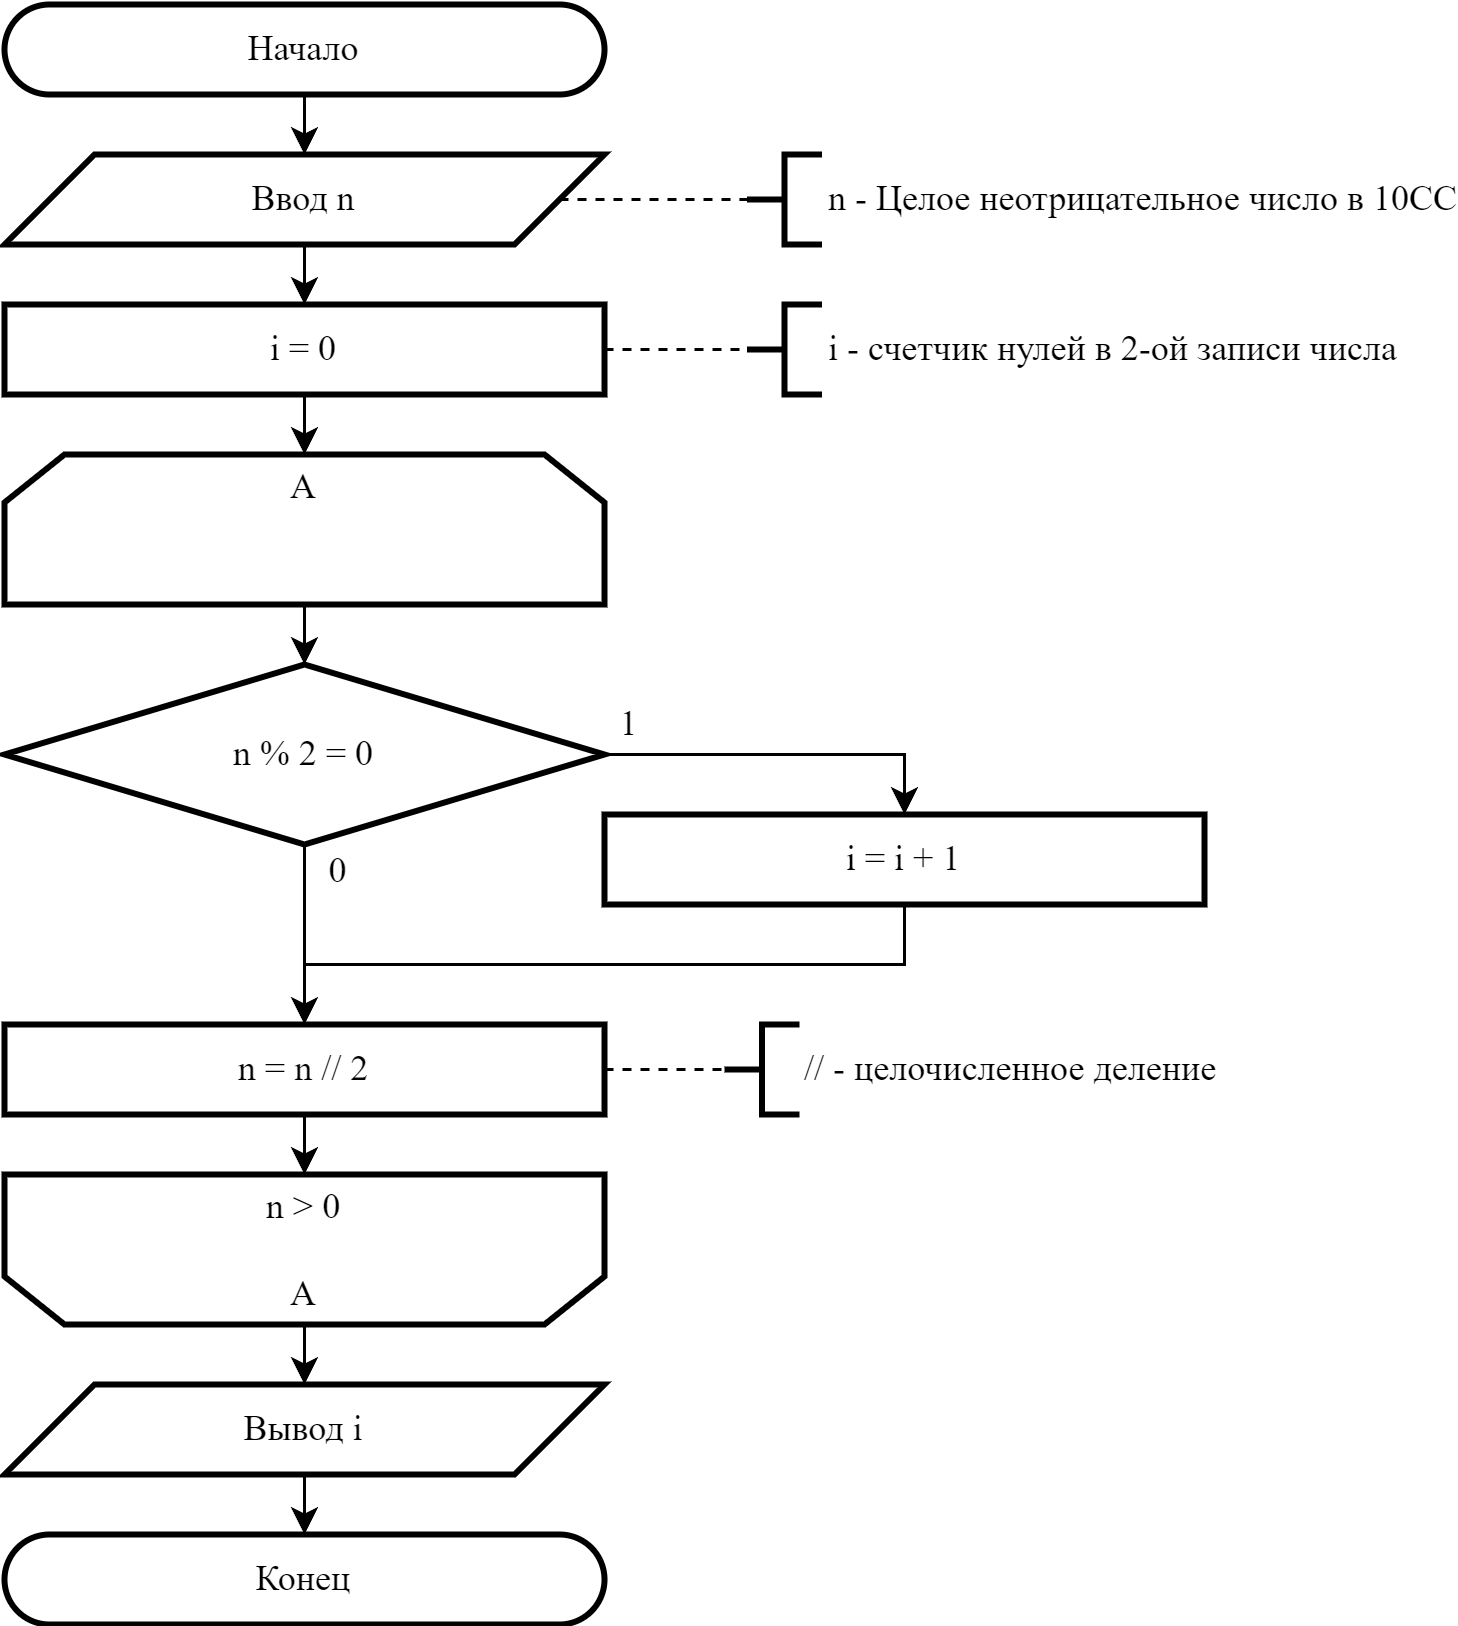

The diagram above was exported from draw.io. Its source (the exported page's mxGraphModel, read from the mxfile embedded in the PNG):
<mxGraphModel dx="1793" dy="1045" grid="1" gridSize="10" guides="1" tooltips="1" connect="1" arrows="1" fold="1" page="1" pageScale="1" pageWidth="850" pageHeight="1100" math="0" shadow="0">
  <root>
    <mxCell id="0" />
    <mxCell id="1" parent="0" />
    <mxCell id="2" value="Конец" style="rounded=1;whiteSpace=wrap;html=1;arcSize=50;container=0;strokeWidth=2;fontFamily=Times New Roman;fontSize=12;" vertex="1" parent="1">
      <mxGeometry x="10" y="520" width="200" height="30" as="geometry" />
    </mxCell>
    <mxCell id="3" value="" style="edgeStyle=orthogonalEdgeStyle;rounded=0;orthogonalLoop=1;jettySize=auto;html=1;fontFamily=Times New Roman;fontSize=12;" edge="1" source="25" target="2" parent="1">
      <mxGeometry relative="1" as="geometry">
        <Array as="points">
          <mxPoint x="110" y="550" />
          <mxPoint x="110" y="550" />
        </Array>
      </mxGeometry>
    </mxCell>
    <mxCell id="4" style="edgeStyle=orthogonalEdgeStyle;rounded=0;orthogonalLoop=1;jettySize=auto;html=1;entryX=0.5;entryY=0;entryDx=0;entryDy=0;fontFamily=Times New Roman;fontSize=12;" edge="1" source="5" target="7" parent="1">
      <mxGeometry relative="1" as="geometry">
        <mxPoint x="130" y="50" as="targetPoint" />
      </mxGeometry>
    </mxCell>
    <mxCell id="5" value="Начало" style="rounded=1;whiteSpace=wrap;html=1;arcSize=50;container=0;strokeWidth=2;fontFamily=Times New Roman;fontSize=12;" vertex="1" parent="1">
      <mxGeometry x="10" y="10" width="200" height="30" as="geometry" />
    </mxCell>
    <mxCell id="6" style="edgeStyle=orthogonalEdgeStyle;rounded=0;orthogonalLoop=1;jettySize=auto;html=1;entryX=0.5;entryY=0;entryDx=0;entryDy=0;fontFamily=Times New Roman;fontSize=12;" edge="1" source="7" target="10" parent="1">
      <mxGeometry relative="1" as="geometry" />
    </mxCell>
    <mxCell id="7" value="Ввод n" style="shape=parallelogram;perimeter=parallelogramPerimeter;whiteSpace=wrap;html=1;fixedSize=1;size=30;container=0;strokeWidth=2;fontFamily=Times New Roman;fontSize=12;" vertex="1" parent="1">
      <mxGeometry x="10" y="60" width="200" height="30" as="geometry" />
    </mxCell>
    <mxCell id="8" value="n - Целое неотрицательное число в 10СС" style="strokeWidth=2;html=1;shape=mxgraph.flowchart.annotation_2;align=left;labelPosition=right;pointerEvents=1;container=0;fontFamily=Times New Roman;fontSize=12;" vertex="1" parent="1">
      <mxGeometry x="257.5" y="60" width="25" height="30" as="geometry" />
    </mxCell>
    <mxCell id="9" style="edgeStyle=orthogonalEdgeStyle;rounded=0;orthogonalLoop=1;jettySize=auto;html=1;strokeColor=default;endArrow=none;endFill=0;dashed=1;entryX=0;entryY=0.5;entryDx=0;entryDy=0;entryPerimeter=0;fontFamily=Times New Roman;fontSize=12;" edge="1" source="7" target="8" parent="1">
      <mxGeometry relative="1" as="geometry">
        <mxPoint x="252" y="75" as="targetPoint" />
        <Array as="points" />
      </mxGeometry>
    </mxCell>
    <mxCell id="10" value="i = 0" style="whiteSpace=wrap;html=1;container=0;strokeWidth=2;fontFamily=Times New Roman;fontSize=12;" vertex="1" parent="1">
      <mxGeometry x="10" y="110" width="200" height="30" as="geometry" />
    </mxCell>
    <mxCell id="11" style="edgeStyle=orthogonalEdgeStyle;rounded=0;orthogonalLoop=1;jettySize=auto;html=1;entryX=0.5;entryY=0;entryDx=0;entryDy=0;entryPerimeter=0;fontFamily=Times New Roman;fontSize=12;" edge="1" source="10" parent="1">
      <mxGeometry relative="1" as="geometry">
        <mxPoint x="110" y="159.9999999999999" as="targetPoint" />
      </mxGeometry>
    </mxCell>
    <mxCell id="12" value="// - целочисленное деление" style="strokeWidth=2;html=1;shape=mxgraph.flowchart.annotation_2;align=left;labelPosition=right;pointerEvents=1;container=0;fontFamily=Times New Roman;fontSize=12;" vertex="1" parent="1">
      <mxGeometry x="250" y="350" width="25" height="30" as="geometry" />
    </mxCell>
    <mxCell id="13" style="edgeStyle=orthogonalEdgeStyle;rounded=0;orthogonalLoop=1;jettySize=auto;html=1;entryX=0;entryY=0.5;entryDx=0;entryDy=0;entryPerimeter=0;strokeColor=default;endArrow=none;endFill=0;dashed=1;exitX=1;exitY=0.5;exitDx=0;exitDy=0;fontFamily=Times New Roman;fontSize=12;" edge="1" source="23" target="12" parent="1">
      <mxGeometry relative="1" as="geometry">
        <mxPoint x="495" y="354.97" as="sourcePoint" />
      </mxGeometry>
    </mxCell>
    <mxCell id="14" style="edgeStyle=orthogonalEdgeStyle;rounded=0;orthogonalLoop=1;jettySize=auto;html=1;fontFamily=Times New Roman;fontSize=12;entryX=0.5;entryY=0;entryDx=0;entryDy=0;exitX=0.5;exitY=1;exitDx=0;exitDy=0;" edge="1" source="15" target="23" parent="1">
      <mxGeometry relative="1" as="geometry">
        <mxPoint x="310" y="330" as="sourcePoint" />
        <mxPoint x="270" y="360" as="targetPoint" />
        <Array as="points">
          <mxPoint x="310" y="330" />
          <mxPoint x="110" y="330" />
        </Array>
      </mxGeometry>
    </mxCell>
    <mxCell id="15" value="i = i + 1" style="whiteSpace=wrap;html=1;strokeWidth=2;container=0;fontFamily=Times New Roman;fontSize=12;" vertex="1" parent="1">
      <mxGeometry x="210" y="280" width="200" height="30" as="geometry" />
    </mxCell>
    <mxCell id="16" style="edgeStyle=orthogonalEdgeStyle;rounded=0;orthogonalLoop=1;jettySize=auto;html=1;entryX=0.5;entryY=0;entryDx=0;entryDy=0;fontFamily=Times New Roman;fontSize=12;exitX=0.5;exitY=1;exitDx=0;exitDy=0;exitPerimeter=0;" edge="1" source="18" target="23" parent="1">
      <mxGeometry relative="1" as="geometry">
        <mxPoint x="180" y="360" as="targetPoint" />
        <Array as="points">
          <mxPoint x="110" y="370" />
          <mxPoint x="110" y="370" />
        </Array>
      </mxGeometry>
    </mxCell>
    <mxCell id="17" value="0" style="edgeLabel;html=1;align=center;verticalAlign=middle;resizable=0;points=[];container=0;fontFamily=Times New Roman;fontSize=12;" vertex="1" connectable="0" parent="16">
      <mxGeometry x="-0.8205" y="1" relative="1" as="geometry">
        <mxPoint x="9" as="offset" />
      </mxGeometry>
    </mxCell>
    <mxCell id="18" value="n % 2 = 0" style="strokeWidth=2;html=1;shape=mxgraph.flowchart.decision;whiteSpace=wrap;container=0;fontFamily=Times New Roman;fontSize=12;" vertex="1" parent="1">
      <mxGeometry x="10" y="230" width="200" height="60" as="geometry" />
    </mxCell>
    <mxCell id="19" style="edgeStyle=orthogonalEdgeStyle;rounded=0;orthogonalLoop=1;jettySize=auto;html=1;entryX=0.5;entryY=0;entryDx=0;entryDy=0;entryPerimeter=0;fontFamily=Times New Roman;fontSize=12;exitX=0.5;exitY=1;exitDx=0;exitDy=0;" edge="1" source="29" target="18" parent="1">
      <mxGeometry relative="1" as="geometry">
        <mxPoint x="110.0344827586207" y="219.9999999999999" as="sourcePoint" />
      </mxGeometry>
    </mxCell>
    <mxCell id="20" style="edgeStyle=orthogonalEdgeStyle;rounded=0;orthogonalLoop=1;jettySize=auto;html=1;entryX=0.5;entryY=0;entryDx=0;entryDy=0;exitX=1;exitY=0.5;exitDx=0;exitDy=0;exitPerimeter=0;fontFamily=Times New Roman;fontSize=12;" edge="1" source="18" target="15" parent="1">
      <mxGeometry relative="1" as="geometry">
        <mxPoint x="230" y="259.99500000000006" as="sourcePoint" />
        <mxPoint x="380" y="290.00000000000006" as="targetPoint" />
        <Array as="points">
          <mxPoint x="310" y="260" />
        </Array>
      </mxGeometry>
    </mxCell>
    <mxCell id="21" value="1" style="edgeLabel;html=1;align=center;verticalAlign=middle;resizable=0;points=[];container=0;fontFamily=Times New Roman;fontSize=12;" vertex="1" connectable="0" parent="20">
      <mxGeometry x="-0.4225" y="2" relative="1" as="geometry">
        <mxPoint x="-28" y="-9" as="offset" />
      </mxGeometry>
    </mxCell>
    <mxCell id="22" value="" style="edgeStyle=orthogonalEdgeStyle;rounded=0;orthogonalLoop=1;jettySize=auto;html=1;fontFamily=Times New Roman;fontSize=12;entryX=0.5;entryY=1;entryDx=0;entryDy=0;" edge="1" source="23" target="28" parent="1">
      <mxGeometry relative="1" as="geometry">
        <mxPoint x="110" y="440" as="targetPoint" />
        <Array as="points" />
      </mxGeometry>
    </mxCell>
    <mxCell id="23" value="n = n // 2" style="whiteSpace=wrap;html=1;strokeWidth=2;container=0;fontFamily=Times New Roman;fontSize=12;" vertex="1" parent="1">
      <mxGeometry x="10" y="350" width="200" height="30" as="geometry" />
    </mxCell>
    <mxCell id="24" value="" style="edgeStyle=orthogonalEdgeStyle;rounded=0;orthogonalLoop=1;jettySize=auto;html=1;fontFamily=Times New Roman;fontSize=12;exitX=0.5;exitY=0;exitDx=0;exitDy=0;" edge="1" source="28" target="25" parent="1">
      <mxGeometry relative="1" as="geometry">
        <mxPoint x="110" y="500" as="sourcePoint" />
        <Array as="points" />
      </mxGeometry>
    </mxCell>
    <mxCell id="25" value="Вывод i" style="shape=parallelogram;perimeter=parallelogramPerimeter;whiteSpace=wrap;html=1;fixedSize=1;size=30;container=0;strokeWidth=2;fontFamily=Times New Roman;fontSize=12;" vertex="1" parent="1">
      <mxGeometry x="10" y="470" width="200" height="30" as="geometry" />
    </mxCell>
    <mxCell id="26" value="i - счетчик нулей в 2-ой записи числа" style="strokeWidth=2;html=1;shape=mxgraph.flowchart.annotation_2;align=left;labelPosition=right;pointerEvents=1;container=0;fontFamily=Times New Roman;fontSize=12;" vertex="1" parent="1">
      <mxGeometry x="257.5" y="110" width="25" height="30" as="geometry" />
    </mxCell>
    <mxCell id="27" style="edgeStyle=orthogonalEdgeStyle;rounded=0;orthogonalLoop=1;jettySize=auto;html=1;entryX=0;entryY=0.5;entryDx=0;entryDy=0;entryPerimeter=0;endArrow=none;endFill=0;dashed=1;fontFamily=Times New Roman;fontSize=12;" edge="1" source="10" target="26" parent="1">
      <mxGeometry relative="1" as="geometry" />
    </mxCell>
    <mxCell id="28" value="&lt;div style=&quot;font-family: &amp;quot;Times New Roman&amp;quot;;&quot;&gt;n &amp;gt; 0&lt;/div&gt;&lt;div style=&quot;font-family: &amp;quot;Times New Roman&amp;quot;;&quot;&gt;&lt;br&gt;&lt;/div&gt;&lt;div style=&quot;font-family: &amp;quot;Times New Roman&amp;quot;;&quot;&gt;A&lt;/div&gt;" style="shape=loopLimit;whiteSpace=wrap;html=1;size=20;direction=west;strokeWidth=2;" vertex="1" parent="1">
      <mxGeometry x="10" y="400" width="200" height="50" as="geometry" />
    </mxCell>
    <mxCell id="29" value="&lt;div style=&quot;font-family: &amp;quot;Times New Roman&amp;quot;;&quot;&gt;A&lt;/div&gt;&lt;div style=&quot;font-family: &amp;quot;Times New Roman&amp;quot;;&quot;&gt;&lt;br&gt;&lt;/div&gt;&lt;div style=&quot;font-family: &amp;quot;Times New Roman&amp;quot;;&quot;&gt;&lt;br&gt;&lt;/div&gt;" style="shape=loopLimit;whiteSpace=wrap;html=1;size=20;direction=east;strokeWidth=2;" vertex="1" parent="1">
      <mxGeometry x="10" y="160" width="200" height="50" as="geometry" />
    </mxCell>
  </root>
</mxGraphModel>